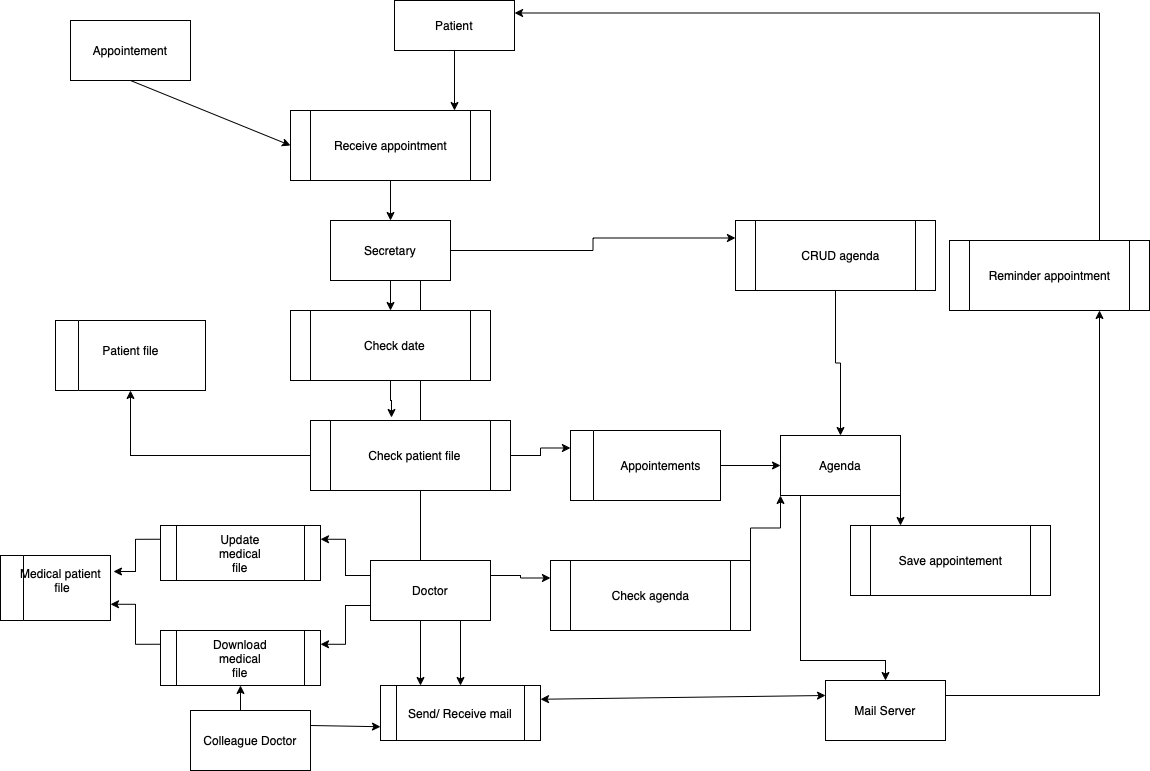

The diagram above was exported from draw.io. Its source (the exported page's mxGraphModel, read from the mxfile embedded in the PNG):
<mxGraphModel dx="1426" dy="802" grid="1" gridSize="10" guides="1" tooltips="1" connect="1" arrows="1" fold="1" page="1" pageScale="1" pageWidth="1169" pageHeight="827" math="0" shadow="0">
  <root>
    <mxCell id="0" />
    <mxCell id="1" parent="0" />
    <mxCell id="KYuQSJ29BZGy-RizPLcM-17" style="edgeStyle=orthogonalEdgeStyle;rounded=0;orthogonalLoop=1;jettySize=auto;html=1;exitX=1;exitY=1;exitDx=0;exitDy=0;entryX=0.25;entryY=0;entryDx=0;entryDy=0;" edge="1" parent="1" source="u5-cqMLolQ5L_F9NkSHd-5" target="KYuQSJ29BZGy-RizPLcM-18">
      <mxGeometry relative="1" as="geometry">
        <Array as="points">
          <mxPoint x="440" y="300" />
        </Array>
      </mxGeometry>
    </mxCell>
    <mxCell id="JvEe7HM3ISDJecrIbQxA-1" value="Appointement" style="rounded=0;whiteSpace=wrap;html=1;" vertex="1" parent="1">
      <mxGeometry x="90" y="40" width="120" height="60" as="geometry" />
    </mxCell>
    <mxCell id="qqNoePmaKK9DZ_XaISnD-1" value="" style="endArrow=classic;html=1;rounded=0;exitX=0.5;exitY=1;exitDx=0;exitDy=0;entryX=0;entryY=0.5;entryDx=0;entryDy=0;" edge="1" parent="1" source="JvEe7HM3ISDJecrIbQxA-1" target="u5-cqMLolQ5L_F9NkSHd-1">
      <mxGeometry width="50" height="50" relative="1" as="geometry">
        <mxPoint x="390" y="440" as="sourcePoint" />
        <mxPoint x="196.04999999999995" y="210" as="targetPoint" />
      </mxGeometry>
    </mxCell>
    <mxCell id="u5-cqMLolQ5L_F9NkSHd-13" style="edgeStyle=orthogonalEdgeStyle;rounded=0;orthogonalLoop=1;jettySize=auto;html=1;entryX=0.5;entryY=0;entryDx=0;entryDy=0;" edge="1" parent="1" source="u5-cqMLolQ5L_F9NkSHd-1" target="u5-cqMLolQ5L_F9NkSHd-5">
      <mxGeometry relative="1" as="geometry" />
    </mxCell>
    <mxCell id="u5-cqMLolQ5L_F9NkSHd-1" value="&lt;div style=&quot;text-align: start;&quot;&gt;&lt;font face=&quot;monospace&quot;&gt;&lt;span style=&quot;caret-color: rgba(0, 0, 0, 0); color: rgba(0, 0, 0, 0); font-size: 0px;&quot;&gt;P&lt;/span&gt;&lt;/font&gt;&lt;/div&gt;" style="shape=process;whiteSpace=wrap;html=1;backgroundOutline=1;" vertex="1" parent="1">
      <mxGeometry x="310" y="130" width="200" height="70" as="geometry" />
    </mxCell>
    <mxCell id="u5-cqMLolQ5L_F9NkSHd-2" value="Receive appointment" style="text;html=1;align=center;verticalAlign=middle;resizable=0;points=[];autosize=1;strokeColor=none;fillColor=none;" vertex="1" parent="1">
      <mxGeometry x="340" y="150" width="140" height="30" as="geometry" />
    </mxCell>
    <mxCell id="u5-cqMLolQ5L_F9NkSHd-4" style="edgeStyle=orthogonalEdgeStyle;rounded=0;orthogonalLoop=1;jettySize=auto;html=1;entryX=0.82;entryY=0;entryDx=0;entryDy=0;entryPerimeter=0;" edge="1" parent="1" source="u5-cqMLolQ5L_F9NkSHd-3" target="u5-cqMLolQ5L_F9NkSHd-1">
      <mxGeometry relative="1" as="geometry" />
    </mxCell>
    <mxCell id="u5-cqMLolQ5L_F9NkSHd-3" value="Patient" style="rounded=0;whiteSpace=wrap;html=1;" vertex="1" parent="1">
      <mxGeometry x="414" y="20" width="120" height="50" as="geometry" />
    </mxCell>
    <mxCell id="u5-cqMLolQ5L_F9NkSHd-11" style="edgeStyle=orthogonalEdgeStyle;rounded=0;orthogonalLoop=1;jettySize=auto;html=1;entryX=0.5;entryY=0;entryDx=0;entryDy=0;exitX=0.5;exitY=1;exitDx=0;exitDy=0;" edge="1" parent="1" source="u5-cqMLolQ5L_F9NkSHd-5" target="u5-cqMLolQ5L_F9NkSHd-7">
      <mxGeometry relative="1" as="geometry">
        <Array as="points">
          <mxPoint x="410" y="310" />
          <mxPoint x="410" y="310" />
        </Array>
      </mxGeometry>
    </mxCell>
    <mxCell id="Qn8TLwQvyLp74aK6xJ4f-23" style="edgeStyle=orthogonalEdgeStyle;rounded=0;orthogonalLoop=1;jettySize=auto;html=1;exitX=1;exitY=0.5;exitDx=0;exitDy=0;entryX=0;entryY=0.25;entryDx=0;entryDy=0;" edge="1" parent="1" source="u5-cqMLolQ5L_F9NkSHd-5" target="Qn8TLwQvyLp74aK6xJ4f-22">
      <mxGeometry relative="1" as="geometry" />
    </mxCell>
    <mxCell id="u5-cqMLolQ5L_F9NkSHd-5" value="Secretary" style="rounded=0;whiteSpace=wrap;html=1;" vertex="1" parent="1">
      <mxGeometry x="350" y="240" width="120" height="60" as="geometry" />
    </mxCell>
    <mxCell id="l08coqeJN_Y4xzTl68ZT-3" style="edgeStyle=orthogonalEdgeStyle;rounded=0;orthogonalLoop=1;jettySize=auto;html=1;entryX=0.405;entryY=-0.043;entryDx=0;entryDy=0;entryPerimeter=0;" edge="1" parent="1" source="u5-cqMLolQ5L_F9NkSHd-7" target="l08coqeJN_Y4xzTl68ZT-1">
      <mxGeometry relative="1" as="geometry" />
    </mxCell>
    <mxCell id="u5-cqMLolQ5L_F9NkSHd-7" value="&lt;div style=&quot;text-align: start;&quot;&gt;&lt;font face=&quot;monospace&quot;&gt;&lt;span style=&quot;caret-color: rgba(0, 0, 0, 0); color: rgba(0, 0, 0, 0); font-size: 0px;&quot;&gt;C&lt;/span&gt;&lt;/font&gt;&lt;/div&gt;" style="shape=process;whiteSpace=wrap;html=1;backgroundOutline=1;" vertex="1" parent="1">
      <mxGeometry x="310" y="330" width="200" height="70" as="geometry" />
    </mxCell>
    <mxCell id="u5-cqMLolQ5L_F9NkSHd-8" value="Check date" style="text;html=1;align=center;verticalAlign=middle;resizable=0;points=[];autosize=1;strokeColor=none;fillColor=none;" vertex="1" parent="1">
      <mxGeometry x="374" y="350" width="80" height="30" as="geometry" />
    </mxCell>
    <mxCell id="Qn8TLwQvyLp74aK6xJ4f-5" style="edgeStyle=orthogonalEdgeStyle;rounded=0;orthogonalLoop=1;jettySize=auto;html=1;entryX=0.5;entryY=1;entryDx=0;entryDy=0;" edge="1" parent="1" source="l08coqeJN_Y4xzTl68ZT-1" target="Qn8TLwQvyLp74aK6xJ4f-2">
      <mxGeometry relative="1" as="geometry" />
    </mxCell>
    <mxCell id="Qn8TLwQvyLp74aK6xJ4f-6" style="edgeStyle=orthogonalEdgeStyle;rounded=0;orthogonalLoop=1;jettySize=auto;html=1;entryX=0;entryY=0.25;entryDx=0;entryDy=0;" edge="1" parent="1" source="l08coqeJN_Y4xzTl68ZT-1" target="Qn8TLwQvyLp74aK6xJ4f-1">
      <mxGeometry relative="1" as="geometry" />
    </mxCell>
    <mxCell id="l08coqeJN_Y4xzTl68ZT-1" value="&lt;div style=&quot;text-align: start;&quot;&gt;&lt;font face=&quot;monospace&quot;&gt;&lt;span style=&quot;caret-color: rgba(0, 0, 0, 0); color: rgba(0, 0, 0, 0); font-size: 0px;&quot;&gt;C&lt;/span&gt;&lt;/font&gt;&lt;/div&gt;" style="shape=process;whiteSpace=wrap;html=1;backgroundOutline=1;" vertex="1" parent="1">
      <mxGeometry x="330" y="440" width="200" height="70" as="geometry" />
    </mxCell>
    <mxCell id="l08coqeJN_Y4xzTl68ZT-2" value="Check patient file" style="text;html=1;align=center;verticalAlign=middle;resizable=0;points=[];autosize=1;strokeColor=none;fillColor=none;" vertex="1" parent="1">
      <mxGeometry x="374" y="460" width="120" height="30" as="geometry" />
    </mxCell>
    <mxCell id="Qn8TLwQvyLp74aK6xJ4f-8" style="edgeStyle=orthogonalEdgeStyle;rounded=0;orthogonalLoop=1;jettySize=auto;html=1;entryX=0;entryY=0.5;entryDx=0;entryDy=0;" edge="1" parent="1" source="Qn8TLwQvyLp74aK6xJ4f-1" target="Qn8TLwQvyLp74aK6xJ4f-7">
      <mxGeometry relative="1" as="geometry" />
    </mxCell>
    <mxCell id="Qn8TLwQvyLp74aK6xJ4f-1" value="" style="swimlane;horizontal=0;" vertex="1" parent="1">
      <mxGeometry x="590" y="450" width="150" height="70" as="geometry" />
    </mxCell>
    <mxCell id="Qn8TLwQvyLp74aK6xJ4f-4" value="Appointements" style="text;html=1;align=center;verticalAlign=middle;resizable=0;points=[];autosize=1;strokeColor=none;fillColor=none;" vertex="1" parent="Qn8TLwQvyLp74aK6xJ4f-1">
      <mxGeometry x="40" y="20" width="100" height="30" as="geometry" />
    </mxCell>
    <mxCell id="Qn8TLwQvyLp74aK6xJ4f-2" value="" style="swimlane;horizontal=0;" vertex="1" parent="1">
      <mxGeometry x="75" y="340" width="150" height="70" as="geometry" />
    </mxCell>
    <mxCell id="Qn8TLwQvyLp74aK6xJ4f-3" value="Patient file" style="text;html=1;align=center;verticalAlign=middle;resizable=0;points=[];autosize=1;strokeColor=none;fillColor=none;" vertex="1" parent="1">
      <mxGeometry x="110" y="355" width="80" height="30" as="geometry" />
    </mxCell>
    <mxCell id="Qn8TLwQvyLp74aK6xJ4f-11" style="edgeStyle=orthogonalEdgeStyle;rounded=0;orthogonalLoop=1;jettySize=auto;html=1;entryX=0.25;entryY=0;entryDx=0;entryDy=0;" edge="1" parent="1" source="Qn8TLwQvyLp74aK6xJ4f-7" target="Qn8TLwQvyLp74aK6xJ4f-9">
      <mxGeometry relative="1" as="geometry">
        <Array as="points">
          <mxPoint x="920" y="520" />
          <mxPoint x="920" y="520" />
        </Array>
      </mxGeometry>
    </mxCell>
    <mxCell id="KYuQSJ29BZGy-RizPLcM-13" style="edgeStyle=orthogonalEdgeStyle;rounded=0;orthogonalLoop=1;jettySize=auto;html=1;exitX=0.75;exitY=1;exitDx=0;exitDy=0;" edge="1" parent="1" source="Qn8TLwQvyLp74aK6xJ4f-7" target="KYuQSJ29BZGy-RizPLcM-12">
      <mxGeometry relative="1" as="geometry">
        <Array as="points">
          <mxPoint x="820" y="515" />
          <mxPoint x="820" y="680" />
          <mxPoint x="905" y="680" />
        </Array>
      </mxGeometry>
    </mxCell>
    <mxCell id="Qn8TLwQvyLp74aK6xJ4f-7" value="Agenda" style="rounded=0;whiteSpace=wrap;html=1;" vertex="1" parent="1">
      <mxGeometry x="800" y="455" width="120" height="60" as="geometry" />
    </mxCell>
    <mxCell id="Qn8TLwQvyLp74aK6xJ4f-9" value="&lt;div style=&quot;text-align: start;&quot;&gt;&lt;font face=&quot;monospace&quot;&gt;&lt;span style=&quot;caret-color: rgba(0, 0, 0, 0); color: rgba(0, 0, 0, 0); font-size: 0px;&quot;&gt;C&lt;/span&gt;&lt;/font&gt;&lt;/div&gt;" style="shape=process;whiteSpace=wrap;html=1;backgroundOutline=1;" vertex="1" parent="1">
      <mxGeometry x="870" y="545" width="200" height="70" as="geometry" />
    </mxCell>
    <mxCell id="Qn8TLwQvyLp74aK6xJ4f-10" value="Save appointement" style="text;html=1;align=center;verticalAlign=middle;resizable=0;points=[];autosize=1;strokeColor=none;fillColor=none;" vertex="1" parent="1">
      <mxGeometry x="905" y="565" width="130" height="30" as="geometry" />
    </mxCell>
    <mxCell id="KYuQSJ29BZGy-RizPLcM-15" style="edgeStyle=orthogonalEdgeStyle;rounded=0;orthogonalLoop=1;jettySize=auto;html=1;exitX=0.75;exitY=0;exitDx=0;exitDy=0;entryX=1;entryY=0.25;entryDx=0;entryDy=0;" edge="1" parent="1" source="Qn8TLwQvyLp74aK6xJ4f-13" target="u5-cqMLolQ5L_F9NkSHd-3">
      <mxGeometry relative="1" as="geometry" />
    </mxCell>
    <mxCell id="Qn8TLwQvyLp74aK6xJ4f-13" value="&lt;div style=&quot;text-align: start;&quot;&gt;&lt;font face=&quot;monospace&quot;&gt;&lt;span style=&quot;caret-color: rgba(0, 0, 0, 0); color: rgba(0, 0, 0, 0); font-size: 0px;&quot;&gt;C&lt;/span&gt;&lt;/font&gt;&lt;/div&gt;" style="shape=process;whiteSpace=wrap;html=1;backgroundOutline=1;" vertex="1" parent="1">
      <mxGeometry x="969" y="260" width="200" height="70" as="geometry" />
    </mxCell>
    <mxCell id="Qn8TLwQvyLp74aK6xJ4f-12" value="Reminder appointment" style="text;html=1;align=center;verticalAlign=middle;resizable=0;points=[];autosize=1;strokeColor=none;fillColor=none;" vertex="1" parent="1">
      <mxGeometry x="999" y="280" width="140" height="30" as="geometry" />
    </mxCell>
    <mxCell id="Qn8TLwQvyLp74aK6xJ4f-19" style="edgeStyle=orthogonalEdgeStyle;rounded=0;orthogonalLoop=1;jettySize=auto;html=1;exitX=1;exitY=0.25;exitDx=0;exitDy=0;entryX=0;entryY=0.25;entryDx=0;entryDy=0;" edge="1" parent="1" source="Qn8TLwQvyLp74aK6xJ4f-16" target="Qn8TLwQvyLp74aK6xJ4f-17">
      <mxGeometry relative="1" as="geometry" />
    </mxCell>
    <mxCell id="KYuQSJ29BZGy-RizPLcM-8" style="edgeStyle=orthogonalEdgeStyle;rounded=0;orthogonalLoop=1;jettySize=auto;html=1;exitX=0;exitY=0.75;exitDx=0;exitDy=0;entryX=1;entryY=0.25;entryDx=0;entryDy=0;" edge="1" parent="1" source="Qn8TLwQvyLp74aK6xJ4f-16" target="KYuQSJ29BZGy-RizPLcM-4">
      <mxGeometry relative="1" as="geometry" />
    </mxCell>
    <mxCell id="KYuQSJ29BZGy-RizPLcM-10" style="edgeStyle=orthogonalEdgeStyle;rounded=0;orthogonalLoop=1;jettySize=auto;html=1;exitX=0;exitY=0.25;exitDx=0;exitDy=0;entryX=1;entryY=0.25;entryDx=0;entryDy=0;" edge="1" parent="1" source="Qn8TLwQvyLp74aK6xJ4f-16" target="KYuQSJ29BZGy-RizPLcM-6">
      <mxGeometry relative="1" as="geometry" />
    </mxCell>
    <mxCell id="KYuQSJ29BZGy-RizPLcM-16" style="edgeStyle=orthogonalEdgeStyle;rounded=0;orthogonalLoop=1;jettySize=auto;html=1;exitX=0.75;exitY=1;exitDx=0;exitDy=0;entryX=0.5;entryY=0;entryDx=0;entryDy=0;" edge="1" parent="1" source="Qn8TLwQvyLp74aK6xJ4f-16" target="KYuQSJ29BZGy-RizPLcM-18">
      <mxGeometry relative="1" as="geometry" />
    </mxCell>
    <mxCell id="Qn8TLwQvyLp74aK6xJ4f-16" value="Doctor" style="rounded=0;whiteSpace=wrap;html=1;" vertex="1" parent="1">
      <mxGeometry x="390" y="580" width="120" height="60" as="geometry" />
    </mxCell>
    <mxCell id="Qn8TLwQvyLp74aK6xJ4f-20" style="edgeStyle=orthogonalEdgeStyle;rounded=0;orthogonalLoop=1;jettySize=auto;html=1;exitX=1;exitY=0;exitDx=0;exitDy=0;entryX=0;entryY=1;entryDx=0;entryDy=0;" edge="1" parent="1" source="Qn8TLwQvyLp74aK6xJ4f-17" target="Qn8TLwQvyLp74aK6xJ4f-7">
      <mxGeometry relative="1" as="geometry" />
    </mxCell>
    <mxCell id="Qn8TLwQvyLp74aK6xJ4f-17" value="&lt;div style=&quot;text-align: start;&quot;&gt;&lt;font face=&quot;monospace&quot;&gt;&lt;span style=&quot;caret-color: rgba(0, 0, 0, 0); color: rgba(0, 0, 0, 0); font-size: 0px;&quot;&gt;C&lt;/span&gt;&lt;/font&gt;&lt;/div&gt;" style="shape=process;whiteSpace=wrap;html=1;backgroundOutline=1;" vertex="1" parent="1">
      <mxGeometry x="570" y="580" width="200" height="70" as="geometry" />
    </mxCell>
    <mxCell id="Qn8TLwQvyLp74aK6xJ4f-18" value="Check agenda" style="text;html=1;align=center;verticalAlign=middle;resizable=0;points=[];autosize=1;strokeColor=none;fillColor=none;" vertex="1" parent="1">
      <mxGeometry x="620" y="600" width="100" height="30" as="geometry" />
    </mxCell>
    <mxCell id="Qn8TLwQvyLp74aK6xJ4f-24" style="edgeStyle=orthogonalEdgeStyle;rounded=0;orthogonalLoop=1;jettySize=auto;html=1;exitX=0.5;exitY=1;exitDx=0;exitDy=0;entryX=0.5;entryY=0;entryDx=0;entryDy=0;" edge="1" parent="1" source="Qn8TLwQvyLp74aK6xJ4f-22" target="Qn8TLwQvyLp74aK6xJ4f-7">
      <mxGeometry relative="1" as="geometry" />
    </mxCell>
    <mxCell id="Qn8TLwQvyLp74aK6xJ4f-22" value="&lt;div style=&quot;text-align: start;&quot;&gt;&lt;font face=&quot;monospace&quot;&gt;&lt;span style=&quot;caret-color: rgba(0, 0, 0, 0); color: rgba(0, 0, 0, 0); font-size: 0px;&quot;&gt;C&lt;/span&gt;&lt;/font&gt;&lt;/div&gt;" style="shape=process;whiteSpace=wrap;html=1;backgroundOutline=1;" vertex="1" parent="1">
      <mxGeometry x="755" y="240" width="200" height="70" as="geometry" />
    </mxCell>
    <mxCell id="Qn8TLwQvyLp74aK6xJ4f-21" value="CRUD agenda" style="text;html=1;align=center;verticalAlign=middle;resizable=0;points=[];autosize=1;strokeColor=none;fillColor=none;" vertex="1" parent="1">
      <mxGeometry x="810" y="260" width="100" height="30" as="geometry" />
    </mxCell>
    <mxCell id="KYuQSJ29BZGy-RizPLcM-1" value="" style="swimlane;horizontal=0;" vertex="1" parent="1">
      <mxGeometry x="20" y="575" width="110" height="65" as="geometry" />
    </mxCell>
    <mxCell id="KYuQSJ29BZGy-RizPLcM-2" value="Medical patient&lt;br&gt;&amp;nbsp;file" style="text;html=1;align=center;verticalAlign=middle;resizable=0;points=[];autosize=1;strokeColor=none;fillColor=none;" vertex="1" parent="KYuQSJ29BZGy-RizPLcM-1">
      <mxGeometry x="10" y="5" width="100" height="40" as="geometry" />
    </mxCell>
    <mxCell id="KYuQSJ29BZGy-RizPLcM-9" style="edgeStyle=orthogonalEdgeStyle;rounded=0;orthogonalLoop=1;jettySize=auto;html=1;exitX=0;exitY=0.25;exitDx=0;exitDy=0;entryX=1;entryY=0.75;entryDx=0;entryDy=0;" edge="1" parent="1" source="KYuQSJ29BZGy-RizPLcM-4" target="KYuQSJ29BZGy-RizPLcM-1">
      <mxGeometry relative="1" as="geometry" />
    </mxCell>
    <mxCell id="KYuQSJ29BZGy-RizPLcM-4" value="&lt;div style=&quot;text-align: start;&quot;&gt;&lt;font face=&quot;monospace&quot;&gt;&lt;span style=&quot;caret-color: rgba(0, 0, 0, 0); color: rgba(0, 0, 0, 0); font-size: 0px;&quot;&gt;ff&lt;/span&gt;&lt;/font&gt;&lt;/div&gt;" style="shape=process;whiteSpace=wrap;html=1;backgroundOutline=1;" vertex="1" parent="1">
      <mxGeometry x="180" y="650" width="160" height="55" as="geometry" />
    </mxCell>
    <mxCell id="KYuQSJ29BZGy-RizPLcM-5" value="Download medical file" style="text;html=1;strokeColor=none;fillColor=none;align=center;verticalAlign=middle;whiteSpace=wrap;rounded=0;" vertex="1" parent="1">
      <mxGeometry x="230" y="662.5" width="60" height="30" as="geometry" />
    </mxCell>
    <mxCell id="KYuQSJ29BZGy-RizPLcM-11" style="edgeStyle=orthogonalEdgeStyle;rounded=0;orthogonalLoop=1;jettySize=auto;html=1;exitX=0;exitY=0.25;exitDx=0;exitDy=0;entryX=1.03;entryY=0.275;entryDx=0;entryDy=0;entryPerimeter=0;" edge="1" parent="1" source="KYuQSJ29BZGy-RizPLcM-6" target="KYuQSJ29BZGy-RizPLcM-2">
      <mxGeometry relative="1" as="geometry" />
    </mxCell>
    <mxCell id="KYuQSJ29BZGy-RizPLcM-6" value="&lt;div style=&quot;text-align: start;&quot;&gt;&lt;font face=&quot;monospace&quot;&gt;&lt;span style=&quot;caret-color: rgba(0, 0, 0, 0); color: rgba(0, 0, 0, 0); font-size: 0px;&quot;&gt;ff&lt;/span&gt;&lt;/font&gt;&lt;/div&gt;" style="shape=process;whiteSpace=wrap;html=1;backgroundOutline=1;" vertex="1" parent="1">
      <mxGeometry x="180" y="545" width="160" height="55" as="geometry" />
    </mxCell>
    <mxCell id="KYuQSJ29BZGy-RizPLcM-7" value="Update medical file" style="text;html=1;strokeColor=none;fillColor=none;align=center;verticalAlign=middle;whiteSpace=wrap;rounded=0;" vertex="1" parent="1">
      <mxGeometry x="230" y="557.5" width="60" height="30" as="geometry" />
    </mxCell>
    <mxCell id="KYuQSJ29BZGy-RizPLcM-14" style="edgeStyle=orthogonalEdgeStyle;rounded=0;orthogonalLoop=1;jettySize=auto;html=1;exitX=1;exitY=0.25;exitDx=0;exitDy=0;entryX=0.75;entryY=1;entryDx=0;entryDy=0;" edge="1" parent="1" source="KYuQSJ29BZGy-RizPLcM-12" target="Qn8TLwQvyLp74aK6xJ4f-13">
      <mxGeometry relative="1" as="geometry" />
    </mxCell>
    <mxCell id="KYuQSJ29BZGy-RizPLcM-12" value="Mail Server" style="rounded=0;whiteSpace=wrap;html=1;" vertex="1" parent="1">
      <mxGeometry x="845" y="700" width="120" height="60" as="geometry" />
    </mxCell>
    <mxCell id="KYuQSJ29BZGy-RizPLcM-18" value="&lt;div style=&quot;text-align: start;&quot;&gt;&lt;font face=&quot;monospace&quot;&gt;&lt;span style=&quot;caret-color: rgba(0, 0, 0, 0); color: rgba(0, 0, 0, 0); font-size: 0px;&quot;&gt;ff&lt;/span&gt;&lt;/font&gt;&lt;/div&gt;" style="shape=process;whiteSpace=wrap;html=1;backgroundOutline=1;" vertex="1" parent="1">
      <mxGeometry x="400" y="705" width="160" height="55" as="geometry" />
    </mxCell>
    <mxCell id="KYuQSJ29BZGy-RizPLcM-19" value="Send/ Receive mail" style="text;html=1;strokeColor=none;fillColor=none;align=center;verticalAlign=middle;whiteSpace=wrap;rounded=0;" vertex="1" parent="1">
      <mxGeometry x="420" y="717.5" width="120" height="30" as="geometry" />
    </mxCell>
    <mxCell id="KYuQSJ29BZGy-RizPLcM-31" style="edgeStyle=orthogonalEdgeStyle;rounded=0;orthogonalLoop=1;jettySize=auto;html=1;exitX=0.5;exitY=0;exitDx=0;exitDy=0;entryX=0.5;entryY=1;entryDx=0;entryDy=0;" edge="1" parent="1" source="KYuQSJ29BZGy-RizPLcM-21" target="KYuQSJ29BZGy-RizPLcM-4">
      <mxGeometry relative="1" as="geometry" />
    </mxCell>
    <mxCell id="KYuQSJ29BZGy-RizPLcM-21" value="Colleague Doctor" style="rounded=0;whiteSpace=wrap;html=1;" vertex="1" parent="1">
      <mxGeometry x="210" y="730" width="120" height="60" as="geometry" />
    </mxCell>
    <mxCell id="KYuQSJ29BZGy-RizPLcM-27" value="" style="endArrow=classic;startArrow=classic;html=1;rounded=0;entryX=0;entryY=0.25;entryDx=0;entryDy=0;exitX=1;exitY=0.25;exitDx=0;exitDy=0;" edge="1" parent="1" source="KYuQSJ29BZGy-RizPLcM-18" target="KYuQSJ29BZGy-RizPLcM-12">
      <mxGeometry width="50" height="50" relative="1" as="geometry">
        <mxPoint x="560" y="740" as="sourcePoint" />
        <mxPoint x="610" y="690" as="targetPoint" />
      </mxGeometry>
    </mxCell>
    <mxCell id="KYuQSJ29BZGy-RizPLcM-28" value="" style="endArrow=classic;html=1;rounded=0;exitX=1;exitY=0.25;exitDx=0;exitDy=0;entryX=0;entryY=0.75;entryDx=0;entryDy=0;" edge="1" parent="1" source="KYuQSJ29BZGy-RizPLcM-21" target="KYuQSJ29BZGy-RizPLcM-18">
      <mxGeometry width="50" height="50" relative="1" as="geometry">
        <mxPoint x="560" y="740" as="sourcePoint" />
        <mxPoint x="610" y="690" as="targetPoint" />
      </mxGeometry>
    </mxCell>
  </root>
</mxGraphModel>